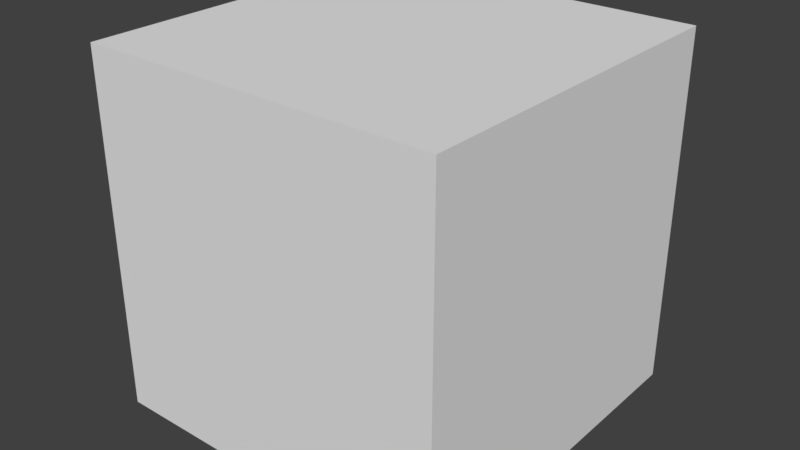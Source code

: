 # Source: cubepart.blend  (saved by Blender 2.79.0; exported with 4.5.12 LTS)
import bpy
from mathutils import Matrix  # noqa: F401  (used for matrix-valued properties, if any)

bpy.ops.wm.read_factory_settings(use_empty=True)
scene = bpy.context.scene
scene.name = 'Scene'

# ---- collections
col_collection_1 = bpy.data.collections.new('Collection 1'); scene.collection.children.link(col_collection_1)

# ---- materials (node trees are filled in below, after node groups)
mat_material = bpy.data.materials.new('Material')
mat_material.alpha_threshold = 0.0
mat_material.use_transparent_shadow = False
mat_material.preview_render_type = 'CUBE'
mat_material.roughness = 0.5
mat_material.line_color = (0.0, 0.0, 0.0, 1.0)

# ---- material node trees

# ---- world
world_world = bpy.data.worlds.new('World'); scene.world = world_world
world_world.color = (0.05088, 0.05088, 0.05088)
world_world.use_sun_shadow = False
world_world.sun_shadow_jitter_overblur = 0.0
world_world.cycles.sampling_method = 'MANUAL'

# ---- meshes
me_cube = bpy.data.meshes.new('Cube')
me_cube.from_pydata([(1.0, 1.0, -1.0), (1.0, -1.0, -1.0), (-1.0, -1.0, -1.0), (-1.0, 1.0, -1.0), (1.0, 1.0, 1.0), (1.0, -1.0, 1.0), (-1.0, -1.0, 1.0), (-1.0, 1.0, 1.0), (1.0, 1.0, -1.0), (1.0, 1.0, -1.0), (1.0, -1.0, -1.0), (1.0, -1.0, -1.0), (-1.0, 1.0, -1.0), (-1.0, 1.0, -1.0), (1.0, 1.0, 1.0), (1.0, 1.0, 1.0), (-1.0, -1.0, -1.0), (-1.0, -1.0, -1.0), (1.0, -1.0, 1.0), (1.0, -1.0, 1.0), (-1.0, -1.0, 1.0), (-1.0, -1.0, 1.0), (-1.0, 1.0, 1.0), (-1.0, 1.0, 1.0)], [], [(2, 6, 22, 13), (5, 20, 17, 1), (14, 18, 11, 9), (0, 3, 7, 4), (23, 21, 19, 15), (10, 16, 12, 8)])
_uv = me_cube.uv_layers.new(name='UVMap')
_uv.uv.foreach_set('vector', [0.25, 0.75, 8.659e-05, 0.75, 8.659e-05, 0.5, 0.25, 0.5, 0.5, 0.9999, 0.25, 0.9999, 0.25, 0.75, 0.5, 0.75, 0.75, 0.5, 0.75, 0.75, 0.5, 0.75, 0.5, 0.5, 0.5, 0.5, 0.25, 0.5, 0.25, 0.25, 0.5, 0.25, 0.25, 0.25, 0.25, 8.674e-05, 0.5, 8.659e-05, 0.5, 0.25, 0.5, 0.75, 0.25, 0.75, 0.25, 0.5, 0.5, 0.5])
me_cube.materials.append(mat_material)
me_cube.use_remesh_preserve_volume = False
me_cube.use_remesh_preserve_attributes = False
me_cube.use_mirror_vertex_groups = False
me_cube.update()

# ---- objects
ob_cube = bpy.data.objects.new('Cube', me_cube)

# ---- transforms, parenting, visibility, modifiers, constraints
ob_cube.location = (0.0, 0.0, 0.0)
ob_cube.scale = (0.5, 0.5, 0.5)
ob_cube.lock_rotations_4d = False
ob_cube.empty_display_type = 'ARROWS'
ob_cube.lineart.crease_threshold = 0.0

# ---- collection membership
col_collection_1.objects.link(ob_cube)

# ---- scene / render settings (as saved in the file)
scene.frame_start = 1; scene.frame_end = 250; scene.frame_set(1)
scene.render.engine = 'BLENDER_EEVEE_NEXT'
scene.render.resolution_percentage = 50
scene.render.dither_intensity = 0.0
scene.cycles.use_denoising = False
scene.cycles.samples = 128
scene.cycles.sampling_pattern = 'TABULATED_SOBOL'
scene.cycles.use_adaptive_sampling = False
scene.cycles.use_light_tree = False
scene.cycles.blur_glossy = 0.0
scene.cycles.sample_clamp_indirect = 0.0
scene.view_settings.view_transform = 'Standard'
bpy.context.view_layer.update()

# ---- added for rendering (the .blend has no active camera and no usable light): camera, sun
cam_auto = bpy.data.cameras.new('AutoCamera')
cam_auto.lens = 50.0
cam_auto.sensor_width = 36.0
cam_auto.clip_end = 1000.0
ob_auto_camera = bpy.data.objects.new('AutoCamera', cam_auto)
scene.collection.objects.link(ob_auto_camera)
ob_auto_camera.location = (1.60254, -1.92304, 1.28203)
ob_auto_camera.rotation_euler = (1.09748, -7.21219e-08, 0.694738)
scene.camera = ob_auto_camera
light_auto_sun = bpy.data.lights.new('AutoSun', 'SUN')
light_auto_sun.energy = 3.0
light_auto_sun.angle = 0.0523599
ob_auto_sun = bpy.data.objects.new('AutoSun', light_auto_sun)
scene.collection.objects.link(ob_auto_sun)
ob_auto_sun.rotation_euler = (0.872665, 0.174533, 0.523599)
bpy.context.view_layer.update()

